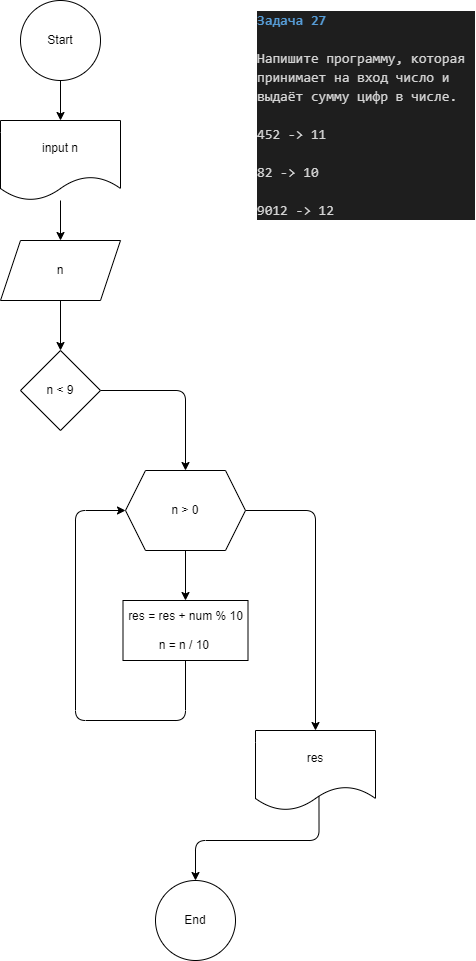

The diagram above was exported from draw.io. Its source (the exported page's mxGraphModel, read from the mxfile embedded in the PNG):
<mxGraphModel dx="960" dy="474" grid="1" gridSize="10" guides="1" tooltips="1" connect="1" arrows="1" fold="1" page="1" pageScale="1" pageWidth="850" pageHeight="1100" math="0" shadow="0">
  <root>
    <mxCell id="0" />
    <mxCell id="1" parent="0" />
    <mxCell id="2" value="&lt;div style=&quot;color: rgb(212, 212, 212); background-color: rgb(30, 30, 30); font-family: Consolas, &amp;quot;Courier New&amp;quot;, monospace; font-size: 14px; line-height: 19px;&quot;&gt;&lt;div&gt;&lt;span style=&quot;color: #569cd6;font-weight: bold;&quot;&gt;Задача 27&lt;/span&gt;&lt;/div&gt;&lt;br&gt;&lt;div&gt;Напишите программу, которая принимает на вход число и выдаёт сумму цифр в числе.&lt;/div&gt;&lt;div&gt;&lt;br&gt;&lt;/div&gt;&lt;div&gt;&lt;div style=&quot;line-height: 19px;&quot;&gt;&lt;div&gt;452 -&amp;gt; 11&lt;/div&gt;&lt;br&gt;&lt;div&gt;82 -&amp;gt; 10&lt;/div&gt;&lt;br&gt;&lt;div&gt;9012 -&amp;gt; 12&lt;/div&gt;&lt;/div&gt;&lt;/div&gt;&lt;/div&gt;" style="text;strokeColor=none;align=left;fillColor=none;html=1;verticalAlign=middle;whiteSpace=wrap;rounded=0;" vertex="1" parent="1">
      <mxGeometry x="620" y="10" width="220" height="210" as="geometry" />
    </mxCell>
    <mxCell id="5" value="" style="edgeStyle=orthogonalEdgeStyle;html=1;" edge="1" parent="1" source="3" target="4">
      <mxGeometry relative="1" as="geometry" />
    </mxCell>
    <mxCell id="3" value="Start" style="ellipse;whiteSpace=wrap;html=1;aspect=fixed;" vertex="1" parent="1">
      <mxGeometry x="385" width="80" height="80" as="geometry" />
    </mxCell>
    <mxCell id="9" value="" style="edgeStyle=orthogonalEdgeStyle;html=1;" edge="1" parent="1" source="4" target="8">
      <mxGeometry relative="1" as="geometry" />
    </mxCell>
    <mxCell id="4" value="input n" style="shape=document;whiteSpace=wrap;html=1;boundedLbl=1;" vertex="1" parent="1">
      <mxGeometry x="365" y="120" width="120" height="80" as="geometry" />
    </mxCell>
    <mxCell id="15" style="edgeStyle=orthogonalEdgeStyle;html=1;exitX=1;exitY=0.5;exitDx=0;exitDy=0;" edge="1" parent="1" source="6" target="14">
      <mxGeometry relative="1" as="geometry">
        <Array as="points">
          <mxPoint x="550" y="390" />
        </Array>
      </mxGeometry>
    </mxCell>
    <mxCell id="6" value="n &amp;lt; 9" style="rhombus;whiteSpace=wrap;html=1;" vertex="1" parent="1">
      <mxGeometry x="385" y="350" width="80" height="80" as="geometry" />
    </mxCell>
    <mxCell id="10" value="" style="edgeStyle=orthogonalEdgeStyle;html=1;" edge="1" parent="1" source="8" target="6">
      <mxGeometry relative="1" as="geometry" />
    </mxCell>
    <mxCell id="8" value="n" style="shape=parallelogram;perimeter=parallelogramPerimeter;whiteSpace=wrap;html=1;fixedSize=1;" vertex="1" parent="1">
      <mxGeometry x="365" y="240" width="120" height="60" as="geometry" />
    </mxCell>
    <mxCell id="17" style="edgeStyle=orthogonalEdgeStyle;html=1;entryX=0;entryY=0.5;entryDx=0;entryDy=0;" edge="1" parent="1" source="12" target="14">
      <mxGeometry relative="1" as="geometry">
        <Array as="points">
          <mxPoint x="550" y="720" />
          <mxPoint x="440" y="720" />
          <mxPoint x="440" y="510" />
        </Array>
      </mxGeometry>
    </mxCell>
    <mxCell id="12" value="res = res + num % 10&lt;br&gt;&lt;br&gt;n = n / 10&amp;nbsp;" style="whiteSpace=wrap;html=1;" vertex="1" parent="1">
      <mxGeometry x="487.5" y="600" width="125" height="60" as="geometry" />
    </mxCell>
    <mxCell id="16" value="" style="edgeStyle=orthogonalEdgeStyle;html=1;" edge="1" parent="1" source="14" target="12">
      <mxGeometry relative="1" as="geometry" />
    </mxCell>
    <mxCell id="19" style="edgeStyle=orthogonalEdgeStyle;html=1;exitX=1;exitY=0.5;exitDx=0;exitDy=0;entryX=0.5;entryY=0;entryDx=0;entryDy=0;" edge="1" parent="1" source="14" target="18">
      <mxGeometry relative="1" as="geometry" />
    </mxCell>
    <mxCell id="14" value="n &amp;gt; 0" style="shape=hexagon;perimeter=hexagonPerimeter2;whiteSpace=wrap;html=1;fixedSize=1;" vertex="1" parent="1">
      <mxGeometry x="490" y="470" width="120" height="80" as="geometry" />
    </mxCell>
    <mxCell id="21" value="" style="edgeStyle=orthogonalEdgeStyle;html=1;exitX=0.529;exitY=0.818;exitDx=0;exitDy=0;exitPerimeter=0;" edge="1" parent="1" source="18" target="20">
      <mxGeometry relative="1" as="geometry">
        <Array as="points">
          <mxPoint x="684" y="840" />
          <mxPoint x="560" y="840" />
        </Array>
      </mxGeometry>
    </mxCell>
    <mxCell id="18" value="res" style="shape=document;whiteSpace=wrap;html=1;boundedLbl=1;" vertex="1" parent="1">
      <mxGeometry x="620" y="730" width="120" height="80" as="geometry" />
    </mxCell>
    <mxCell id="20" value="End" style="ellipse;whiteSpace=wrap;html=1;" vertex="1" parent="1">
      <mxGeometry x="520" y="880" width="80" height="80" as="geometry" />
    </mxCell>
  </root>
</mxGraphModel>